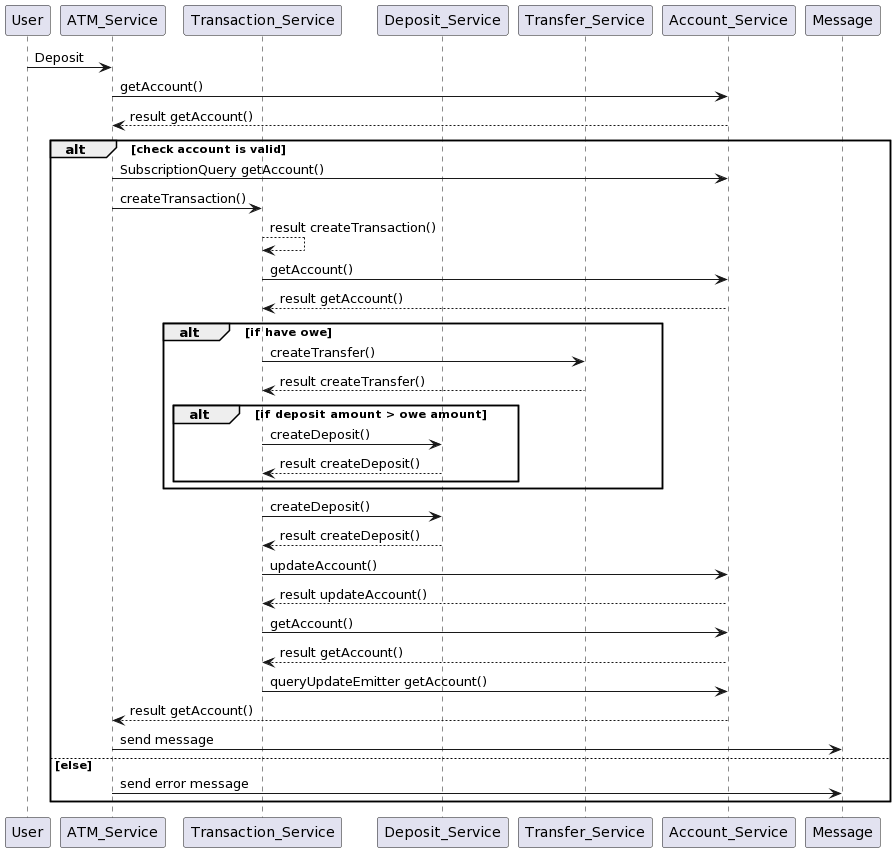

The diagram above was rendered by PlantUML. Its source (embedded in the PNG):
@startuml
participant User as USER
participant ATM_Service as ATM
participant Transaction_Service as TRANSACTION
participant Deposit_Service as DEPOSIT
participant Transfer_Service as TRANSFER
participant Account_Service as ACCOUNT
participant Message as MESSAGE

USER -> ATM: Deposit

ATM -> ACCOUNT: getAccount()
ACCOUNT --> ATM: result getAccount()

alt check account is valid
    ATM -> ACCOUNT: SubscriptionQuery getAccount()
    ATM -> TRANSACTION: createTransaction()
    TRANSACTION --> TRANSACTION: result createTransaction()

    TRANSACTION -> ACCOUNT: getAccount()
    ACCOUNT --> TRANSACTION: result getAccount()

    alt if have owe
        TRANSACTION -> TRANSFER: createTransfer()
        TRANSFER --> TRANSACTION: result createTransfer()

        alt if deposit amount > owe amount
                TRANSACTION -> DEPOSIT: createDeposit()
                DEPOSIT --> TRANSACTION: result createDeposit()
        end
    end

    TRANSACTION -> DEPOSIT: createDeposit()
    DEPOSIT --> TRANSACTION: result createDeposit()

    TRANSACTION -> ACCOUNT: updateAccount()
    ACCOUNT --> TRANSACTION: result updateAccount()

    TRANSACTION -> ACCOUNT: getAccount()
    ACCOUNT --> TRANSACTION: result getAccount()
    TRANSACTION -> ACCOUNT: queryUpdateEmitter getAccount()
    ACCOUNT --> ATM: result getAccount()

    ATM -> MESSAGE: send message

else else
    ATM -> MESSAGE: send error message
end
@enduml